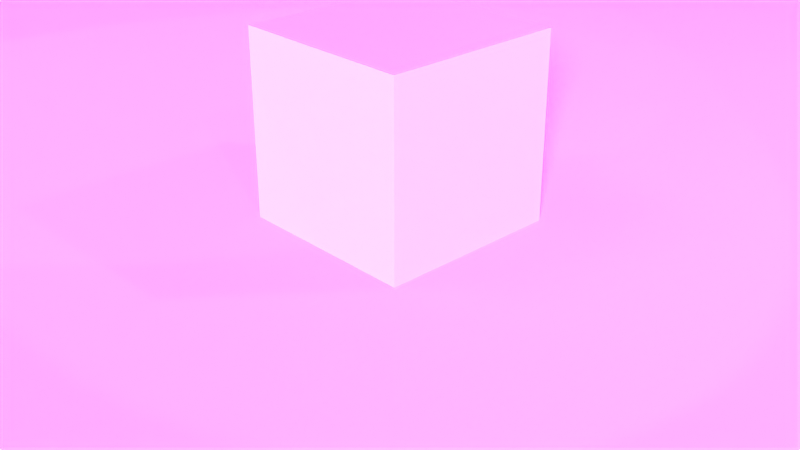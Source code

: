 # Source: luces.blend  (saved by Blender 2.90.8; exported with 4.5.12 LTS)
import bpy
from mathutils import Matrix  # noqa: F401  (used for matrix-valued properties, if any)

bpy.ops.wm.read_factory_settings(use_empty=True)
scene = bpy.context.scene
scene.name = 'Scene'

# ---- collections
col_collection = bpy.data.collections.new('Collection'); scene.collection.children.link(col_collection)

# ---- materials (node trees are filled in below, after node groups)
mat_material = bpy.data.materials.new('Material')
mat_material.alpha_threshold = 0.0
mat_material.use_transparent_shadow = False
mat_material.line_color = (0.0, 0.0, 0.0, 1.0)

# ---- material node trees
mat_material.use_nodes = True; mat_material.node_tree.nodes.clear()
_N = mat_material.node_tree.nodes; _L = mat_material.node_tree.links
n0 = _N.new('ShaderNodeOutputMaterial'); n0.name = 'Material Output'; n0.location = (300, 300)
n1 = _N.new('ShaderNodeBsdfPrincipled'); n1.name = 'Principled BSDF'; n1.location = (10, 300)
n1.distribution = 'GGX'
n1.subsurface_method = 'BURLEY'
n1.inputs[2].default_value = 0.4
n1.inputs[3].default_value = 1.45
n1.inputs[27].default_value = (0.0, 0.0, 0.0, 1.0)
n1.inputs[28].default_value = 1.0
_L.new(n1.outputs[0], n0.inputs[0])
n0.is_active_output = True

# ---- world
world_world = bpy.data.worlds.new('World'); scene.world = world_world
world_world.use_nodes = True; world_world.node_tree.nodes.clear()
_N = world_world.node_tree.nodes; _L = world_world.node_tree.links
n0 = _N.new('ShaderNodeOutputWorld'); n0.name = 'World Output'; n0.location = (300, 300)
n1 = _N.new('ShaderNodeBackground'); n1.name = 'Background'; n1.location = (10, 300)
n1.inputs[0].default_value = (0.05088, 0.05088, 0.05088, 1.0)
_L.new(n1.outputs[0], n0.inputs[0])
n0.is_active_output = True
world_world.color = (0.05088, 0.05088, 0.05088)
world_world.use_sun_shadow = False
world_world.sun_shadow_jitter_overblur = 0.0

# ---- cameras
cam_camera = bpy.data.cameras.new('Camera')
cam_camera.clip_end = 100.0
cam_camera.ortho_scale = 7.314

# ---- lights
light_luz = bpy.data.lights.new('luz', 'POINT')
light_luz.color = (0.05798, 0.6283, 0.2078)
light_luz.transmission_factor = 0.0
light_luz.energy = 1081.0
light_luz.shadow_soft_size = 0.1
light_luz.shadow_maximum_resolution = 0.006
light_luz.use_absolute_resolution = True
light_luz_001 = bpy.data.lights.new('luz.001', 'POINT')
light_luz_001.color = (0.6982, 0.0, 0.01395)
light_luz_001.transmission_factor = 0.0
light_luz_001.energy = 606.6
light_luz_001.shadow_soft_size = 0.1
light_luz_001.shadow_maximum_resolution = 0.006
light_luz_001.use_absolute_resolution = True
light_luz_002 = bpy.data.lights.new('luz.002', 'SUN')
light_luz_002.color = (0.6283, 0.0, 0.4688)
light_luz_002.transmission_factor = 0.0
light_luz_002.angle = 0.1993
light_luz_002.energy = 1000.0
light_luz_002.shadow_soft_size = 0.1
light_luz_002.shadow_cascade_max_distance = 1000.0
light_luz_003 = bpy.data.lights.new('luz.003', 'SPOT')
light_luz_003.color = (0.01449, 0.6283, 0.0)
light_luz_003.transmission_factor = 0.0
light_luz_003.energy = 1000.0
light_luz_003.shadow_soft_size = 0.1
light_luz_003.shadow_maximum_resolution = 0.006
light_luz_003.use_absolute_resolution = True
light_luz_003.spot_blend = 0.0526
light_luz_003.spot_size = 0.5828
light_luz_004 = bpy.data.lights.new('luz.004', 'SPOT')
light_luz_004.color = (0.03144, 0.5757, 0.6283)
light_luz_004.transmission_factor = 0.0
light_luz_004.energy = 1000.0
light_luz_004.shadow_soft_size = 0.1
light_luz_004.shadow_maximum_resolution = 0.006
light_luz_004.use_absolute_resolution = True
light_luz_004.spot_blend = 0.0526
light_luz_004.spot_size = 0.5828
light_luz_005 = bpy.data.lights.new('luz.005', 'AREA')
light_luz_005.color = (0.04653, 0.9153, 1.0)
light_luz_005.transmission_factor = 0.0
light_luz_005.energy = 392.7
light_luz_005.shadow_soft_size = 0.1
light_luz_005.shadow_maximum_resolution = 0.006
light_luz_005.use_absolute_resolution = True
light_luz_005.size = 0.1
light_luz_005.size_y = 0.1

# ---- meshes
me_cube = bpy.data.meshes.new('Cube')
me_cube.from_pydata([(1.0, 1.0, 1.0), (1.0, 1.0, -1.0), (1.0, -1.0, 1.0), (1.0, -1.0, -1.0), (-1.0, 1.0, 1.0), (-1.0, 1.0, -1.0), (-1.0, -1.0, 1.0), (-1.0, -1.0, -1.0)], [], [(0, 4, 6, 2), (3, 2, 6, 7), (7, 6, 4, 5), (5, 1, 3, 7), (1, 0, 2, 3), (5, 4, 0, 1)])
_uv = me_cube.uv_layers.new(name='UVMap')
_uv.uv.foreach_set('vector', [0.625, 0.5, 0.875, 0.5, 0.875, 0.75, 0.625, 0.75, 0.375, 0.75, 0.625, 0.75, 0.625, 1.0, 0.375, 1.0, 0.375, 0.0, 0.625, 0.0, 0.625, 0.25, 0.375, 0.25, 0.125, 0.5, 0.375, 0.5, 0.375, 0.75, 0.125, 0.75, 0.375, 0.5, 0.625, 0.5, 0.625, 0.75, 0.375, 0.75, 0.375, 0.25, 0.625, 0.25, 0.625, 0.5, 0.375, 0.5])
me_cube.materials.append(mat_material)
me_cube.use_remesh_preserve_volume = False
me_cube.use_remesh_preserve_attributes = False
me_cube.use_mirror_vertex_groups = False
me_cube.update()
me_plane = bpy.data.meshes.new('Plane')
me_plane.from_pydata([(-1.0, -1.0, 0.0), (1.0, -1.0, 0.0), (-1.0, 1.0, 0.0), (1.0, 1.0, 0.0)], [], [(0, 1, 3, 2)])
_uv = me_plane.uv_layers.new(name='UVMap')
_uv.uv.foreach_set('vector', [0.0, 0.0, 1.0, 0.0, 1.0, 1.0, 0.0, 1.0])
me_plane.use_remesh_fix_poles = True
me_plane.use_remesh_preserve_attributes = False
me_plane.use_mirror_vertex_groups = False
me_plane.update()

# ---- objects
ob_cube = bpy.data.objects.new('Cube', me_cube)
ob_luz_punto_verde = bpy.data.objects.new('luz punto verde', light_luz)
ob_camera = bpy.data.objects.new('Camera', cam_camera)
ob_plane = bpy.data.objects.new('Plane', me_plane)
ob_luz_punto_rojo = bpy.data.objects.new('luz punto rojo', light_luz_001)
ob_luz_sol = bpy.data.objects.new('luz sol', light_luz_002)
ob_luz_spot_verde = bpy.data.objects.new('luz spot verde', light_luz_003)
ob_luz_spot_azul = bpy.data.objects.new('luz spot azul ', light_luz_004)
ob_luz_area = bpy.data.objects.new('luz area', light_luz_005)

# ---- transforms, parenting, visibility, modifiers, constraints
ob_cube.location = (0.0, 0.0, 1.0)
ob_cube.lock_rotations_4d = False
ob_cube.empty_display_type = 'ARROWS'
ob_cube.lineart.crease_threshold = 0.0
ob_luz_punto_verde.location = (5.101, 4.374, 8.343)
ob_luz_punto_verde.rotation_euler = (0.6503, 0.05522, 1.866)
ob_luz_punto_verde.lock_rotations_4d = False
ob_luz_punto_verde.empty_display_type = 'ARROWS'
ob_luz_punto_verde.color = (0.0, 0.0, 0.0, 0.0)
ob_luz_punto_verde.lineart.crease_threshold = 0.0
ob_camera.location = (7.359, -6.926, 4.958)
ob_camera.rotation_euler = (1.109, 0.0, 0.8149)
ob_camera.lock_rotations_4d = False
ob_camera.empty_display_type = 'ARROWS'
ob_camera.color = (0.0, 0.0, 0.0, 0.0)
ob_camera.display_type = 'WIRE'
ob_camera.lineart.crease_threshold = 0.0
ob_plane.location = (0.0, 0.0, 0.0)
ob_plane.scale = (40.0, 40.0, 13.16)
ob_plane.lineart.crease_threshold = 0.0
ob_luz_punto_rojo.location = (4.277, -5.081, 3.977)
ob_luz_punto_rojo.rotation_euler = (0.6503, 0.05522, 1.866)
ob_luz_punto_rojo.lock_rotations_4d = False
ob_luz_punto_rojo.empty_display_type = 'ARROWS'
ob_luz_punto_rojo.color = (0.0, 0.0, 0.0, 0.0)
ob_luz_punto_rojo.lineart.crease_threshold = 0.0
ob_luz_sol.location = (5.101, -0.4314, 8.343)
ob_luz_sol.rotation_euler = (7.389, -0.6563, -5.307)
ob_luz_sol.lock_rotations_4d = False
ob_luz_sol.empty_display_type = 'ARROWS'
ob_luz_sol.color = (0.0, 0.0, 0.0, 0.0)
ob_luz_sol.lineart.crease_threshold = 0.0
ob_luz_spot_verde.location = (9.898, -5.623, 9.77)
ob_luz_spot_verde.rotation_euler = (7.146, -0.4194, -4.894)
ob_luz_spot_verde.lock_rotations_4d = False
ob_luz_spot_verde.empty_display_type = 'ARROWS'
ob_luz_spot_verde.color = (0.0, 0.0, 0.0, 0.0)
ob_luz_spot_verde.lineart.crease_threshold = 0.0
ob_luz_spot_azul.location = (-8.398, -9.086, 10.02)
ob_luz_spot_azul.rotation_euler = (6.11, -0.7263, -4.881)
ob_luz_spot_azul.lock_rotations_4d = False
ob_luz_spot_azul.empty_display_type = 'ARROWS'
ob_luz_spot_azul.color = (0.0, 0.0, 0.0, 0.0)
ob_luz_spot_azul.lineart.crease_threshold = 0.0
ob_luz_area.location = (-4.934, -6.755, 15.83)
ob_luz_area.rotation_euler = (5.875, -0.8024, -4.874)
ob_luz_area.scale = (67.42, 67.42, 67.42)
ob_luz_area.lock_rotations_4d = False
ob_luz_area.empty_display_type = 'ARROWS'
ob_luz_area.color = (0.0, 0.0, 0.0, 0.0)
ob_luz_area.lineart.crease_threshold = 0.0

# ---- collection membership
col_collection.objects.link(ob_cube)
col_collection.objects.link(ob_luz_punto_verde)
col_collection.objects.link(ob_camera)
col_collection.objects.link(ob_plane)
col_collection.objects.link(ob_luz_punto_rojo)
col_collection.objects.link(ob_luz_sol)
col_collection.objects.link(ob_luz_spot_verde)
col_collection.objects.link(ob_luz_spot_azul)
col_collection.objects.link(ob_luz_area)

# ---- scene / render settings (as saved in the file)
scene.camera = ob_camera
scene.frame_start = 1; scene.frame_end = 250; scene.frame_set(1)
scene.render.engine = 'BLENDER_EEVEE_NEXT'
scene.cycles.use_denoising = False
scene.cycles.samples = 128
scene.cycles.sampling_pattern = 'TABULATED_SOBOL'
scene.cycles.use_adaptive_sampling = False
scene.cycles.use_light_tree = False
scene.view_settings.view_transform = 'Filmic'
bpy.context.view_layer.update()
